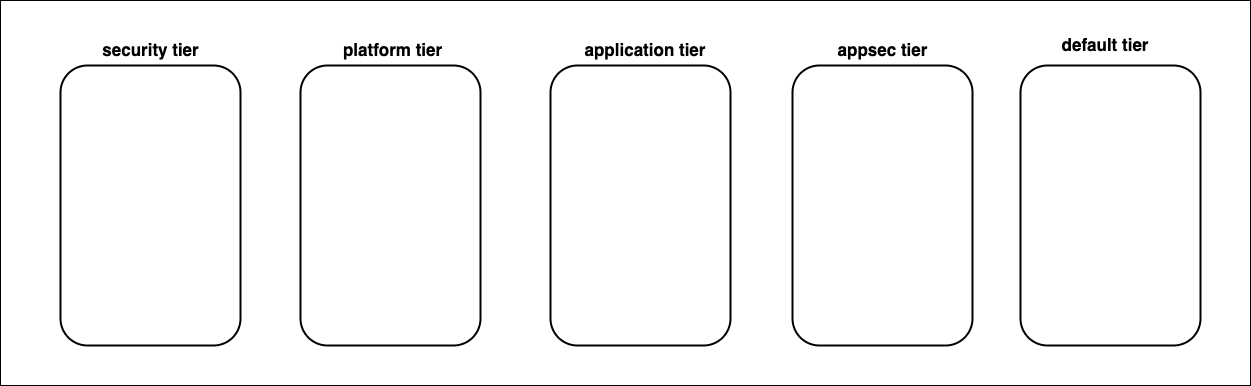

The diagram above was exported from draw.io. Its source (the exported page's mxGraphModel, read from the mxfile embedded in the PNG):
<mxGraphModel dx="2066" dy="1237" grid="1" gridSize="10" guides="1" tooltips="1" connect="1" arrows="1" fold="1" page="1" pageScale="1" pageWidth="1654" pageHeight="1169" math="0" shadow="0">
  <root>
    <mxCell id="0" />
    <mxCell id="1" parent="0" />
    <mxCell id="f2AMyLjpxQ4QebSw-6F5-3" value="" style="rounded=0;whiteSpace=wrap;html=1;fontSize=17;" vertex="1" parent="1">
      <mxGeometry x="160" y="555" width="1250" height="385" as="geometry" />
    </mxCell>
    <mxCell id="-B9eK2EJ_lbLfljKN39K-1" value="" style="rounded=1;whiteSpace=wrap;html=1;strokeColor=#000000;strokeWidth=2;" vertex="1" parent="1">
      <mxGeometry x="460" y="620" width="180" height="280" as="geometry" />
    </mxCell>
    <mxCell id="-B9eK2EJ_lbLfljKN39K-2" value="" style="rounded=1;whiteSpace=wrap;html=1;strokeColor=#000000;strokeWidth=2;" vertex="1" parent="1">
      <mxGeometry x="952" y="620" width="180" height="280" as="geometry" />
    </mxCell>
    <mxCell id="-B9eK2EJ_lbLfljKN39K-4" value="" style="rounded=1;whiteSpace=wrap;html=1;strokeColor=#000000;strokeWidth=2;" vertex="1" parent="1">
      <mxGeometry x="220" y="620" width="180" height="280" as="geometry" />
    </mxCell>
    <mxCell id="-B9eK2EJ_lbLfljKN39K-5" value="&lt;font style=&quot;font-size: 17px;&quot;&gt;&lt;b style=&quot;font-size: 17px;&quot;&gt;security tier&lt;/b&gt;&lt;/font&gt;" style="text;html=1;strokeColor=none;fillColor=none;align=center;verticalAlign=middle;whiteSpace=wrap;rounded=0;fontSize=17;" vertex="1" parent="1">
      <mxGeometry x="252.5" y="590" width="115" height="30" as="geometry" />
    </mxCell>
    <mxCell id="-B9eK2EJ_lbLfljKN39K-6" value="&lt;font style=&quot;font-size: 17px;&quot;&gt;&lt;b style=&quot;font-size: 17px;&quot;&gt;platform tier&lt;/b&gt;&lt;/font&gt;" style="text;html=1;strokeColor=none;fillColor=none;align=center;verticalAlign=middle;whiteSpace=wrap;rounded=0;fontSize=17;" vertex="1" parent="1">
      <mxGeometry x="500" y="590" width="105" height="30" as="geometry" />
    </mxCell>
    <mxCell id="-B9eK2EJ_lbLfljKN39K-7" value="&lt;font style=&quot;font-size: 17px;&quot;&gt;&lt;b style=&quot;font-size: 17px;&quot;&gt;application tier&lt;/b&gt;&lt;/font&gt;" style="text;html=1;strokeColor=none;fillColor=none;align=center;verticalAlign=middle;whiteSpace=wrap;rounded=0;fontSize=17;" vertex="1" parent="1">
      <mxGeometry x="740" y="590" width="130" height="30" as="geometry" />
    </mxCell>
    <mxCell id="-B9eK2EJ_lbLfljKN39K-8" value="&lt;font style=&quot;font-size: 17px;&quot;&gt;&lt;b style=&quot;font-size: 17px;&quot;&gt;appsec tier&lt;/b&gt;&lt;/font&gt;" style="text;html=1;strokeColor=none;fillColor=none;align=center;verticalAlign=middle;whiteSpace=wrap;rounded=0;fontSize=17;" vertex="1" parent="1">
      <mxGeometry x="985.5" y="590" width="113" height="30" as="geometry" />
    </mxCell>
    <mxCell id="0zt5o9KyaDQMUkG-L7f9-3" value="" style="rounded=1;whiteSpace=wrap;html=1;strokeColor=#000000;strokeWidth=2;" vertex="1" parent="1">
      <mxGeometry x="1180" y="620" width="180" height="280" as="geometry" />
    </mxCell>
    <mxCell id="0zt5o9KyaDQMUkG-L7f9-4" value="&lt;font style=&quot;font-size: 17px;&quot;&gt;&lt;b style=&quot;font-size: 17px;&quot;&gt;default tier&lt;/b&gt;&lt;/font&gt;" style="text;html=1;strokeColor=none;fillColor=none;align=center;verticalAlign=middle;whiteSpace=wrap;rounded=0;fontSize=17;" vertex="1" parent="1">
      <mxGeometry x="1220" y="585" width="90" height="30" as="geometry" />
    </mxCell>
    <mxCell id="f2AMyLjpxQ4QebSw-6F5-2" value="" style="rounded=1;whiteSpace=wrap;html=1;strokeColor=#000000;strokeWidth=2;" vertex="1" parent="1">
      <mxGeometry x="710" y="620" width="180" height="280" as="geometry" />
    </mxCell>
  </root>
</mxGraphModel>